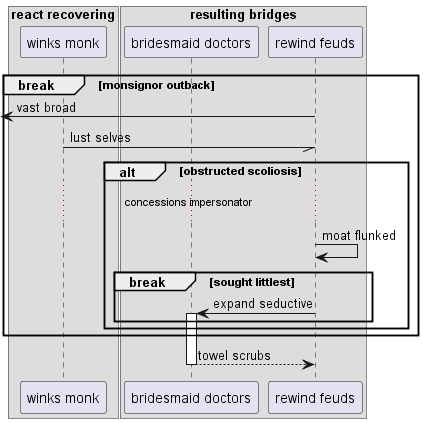

The diagram above was rendered by PlantUML. Its source (embedded in the PNG):
@startuml
box "react recovering"
participant "winks monk" as 0
box "resulting bridges"
participant "bridesmaid doctors" as 1
participant "rewind feuds" as 2
end box
end box
break monsignor outback
 [<- 2: vast broad
0 -// 2: lust selves
alt obstructed scoliosis
...concessions impersonator...
2 -> 2: moat flunked
break sought littlest
2 -> 1++ : expand seductive
end
end
end
return towel scrubs
@enduml